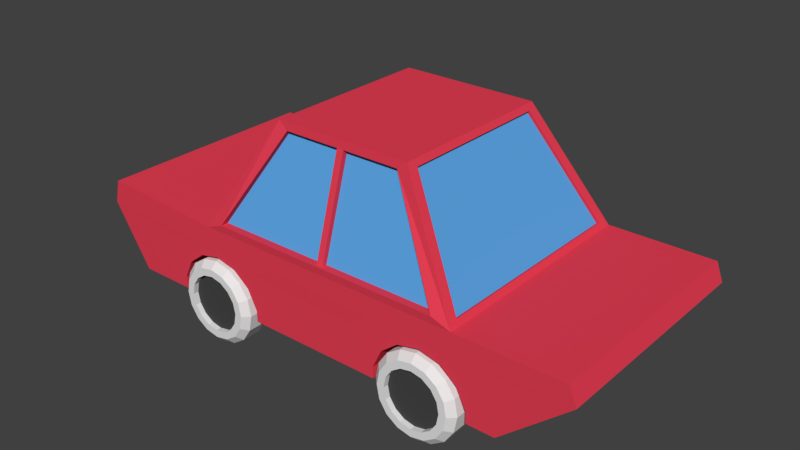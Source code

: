 # Source: car.blend  (saved by Blender 2.79.0; exported with 4.5.12 LTS)
import bpy
from mathutils import Matrix  # noqa: F401  (used for matrix-valued properties, if any)

bpy.ops.wm.read_factory_settings(use_empty=True)
scene = bpy.context.scene
scene.name = 'Scene'

# ---- collections
col_collection_1 = bpy.data.collections.new('Collection 1'); scene.collection.children.link(col_collection_1)

# ---- materials (node trees are filled in below, after node groups)
mat_material_003 = bpy.data.materials.new('Material.003')
mat_material_003.alpha_threshold = 0.0
mat_material_003.use_transparent_shadow = False
mat_material_003.roughness = 0.5
mat_material_004 = bpy.data.materials.new('Material.004')
mat_material_004.alpha_threshold = 0.0
mat_material_004.use_transparent_shadow = False
mat_material_004.diffuse_color = (0.06072, 0.06072, 0.06072, 1.0)
mat_material_004.roughness = 0.5
mat_material_001 = bpy.data.materials.new('Material.001')
mat_material_001.alpha_threshold = 0.0
mat_material_001.use_transparent_shadow = False
mat_material_001.diffuse_color = (0.8, 0.0502, 0.0886, 1.0)
mat_material_001.roughness = 0.5
mat_material_002 = bpy.data.materials.new('Material.002')
mat_material_002.alpha_threshold = 0.0
mat_material_002.use_transparent_shadow = False
mat_material_002.diffuse_color = (0.1068, 0.3856, 0.8, 1.0)
mat_material_002.roughness = 0.5
mat_material_011 = bpy.data.materials.new('Material.011')
mat_material_011.alpha_threshold = 0.0
mat_material_011.use_transparent_shadow = False
mat_material_011.roughness = 0.5
mat_material_006 = bpy.data.materials.new('Material.006')
mat_material_006.alpha_threshold = 0.0
mat_material_006.use_transparent_shadow = False
mat_material_006.roughness = 0.5
mat_material_005 = bpy.data.materials.new('Material.005')
mat_material_005.alpha_threshold = 0.0
mat_material_005.use_transparent_shadow = False
mat_material_005.diffuse_color = (0.06072, 0.06072, 0.06072, 1.0)
mat_material_005.roughness = 0.5
mat_material_010 = bpy.data.materials.new('Material.010')
mat_material_010.alpha_threshold = 0.0
mat_material_010.use_transparent_shadow = False
mat_material_010.roughness = 0.5
mat_material_009 = bpy.data.materials.new('Material.009')
mat_material_009.alpha_threshold = 0.0
mat_material_009.use_transparent_shadow = False
mat_material_009.diffuse_color = (0.06072, 0.06072, 0.06072, 1.0)
mat_material_009.roughness = 0.5
mat_material_008 = bpy.data.materials.new('Material.008')
mat_material_008.alpha_threshold = 0.0
mat_material_008.use_transparent_shadow = False
mat_material_008.roughness = 0.5
mat_material_007 = bpy.data.materials.new('Material.007')
mat_material_007.alpha_threshold = 0.0
mat_material_007.use_transparent_shadow = False
mat_material_007.diffuse_color = (0.06072, 0.06072, 0.06072, 1.0)
mat_material_007.roughness = 0.5

# ---- material node trees

# ---- world
world_world = bpy.data.worlds.new('World'); scene.world = world_world
world_world.color = (0.05088, 0.05088, 0.05088)
world_world.use_sun_shadow = False
world_world.sun_shadow_jitter_overblur = 0.0
world_world.cycles.sampling_method = 'MANUAL'

# ---- meshes
me_cylinder_004 = bpy.data.meshes.new('Cylinder.004')
me_cylinder_004.from_pydata([(0.2565, 0.6192, 0.2703), (-5.011e-08, 0.6702, 0.2703), (0.4739, 0.4739, 0.2703), (0.6192, 0.2565, 0.2703), (0.6702, 0.0, 0.2703), (0.6192, -0.2565, 0.2703), (0.4739, -0.4739, 0.2703), (0.2565, -0.6192, 0.2703), (5.109e-08, -0.6702, 0.2703), (-0.2565, -0.6192, 0.2703), (-0.4739, -0.4739, 0.2703), (-0.6192, -0.2565, 0.2703), (-0.6702, 0.0, 0.2703), (-0.6192, 0.2565, 0.2703), (-0.4739, 0.4739, 0.2703), (-0.2565, 0.6192, 0.2703), (0.2565, 0.6192, 0.1428), (-5.011e-08, 0.6702, 0.1428), (0.4739, 0.4739, 0.1428), (0.6192, 0.2565, 0.1428), (0.6702, 0.0, 0.1428), (0.6192, -0.2565, 0.1428), (0.4739, -0.4739, 0.1428), (0.2565, -0.6192, 0.1428), (5.109e-08, -0.6702, 0.1428), (-0.2565, -0.6192, 0.1428), (-0.4739, -0.4739, 0.1428), (-0.6192, -0.2565, 0.1428), (-0.6702, 0.0, 0.1428), (-0.6192, 0.2565, 0.1428), (-0.4739, 0.4739, 0.1428), (-0.2565, 0.6192, 0.1428), (-1.146e-07, 0.8464, -0.4769), (-6.24e-08, 1.0, -0.3263), (-6.24e-08, 1.0, 0.1197), (-5.668e-08, 0.8464, 0.2703), (0.3239, 0.782, -0.4769), (0.3827, 0.9239, -0.3263), (0.3239, 0.782, 0.2703), (0.3827, 0.9239, 0.1197), (0.5985, 0.5985, -0.4769), (0.7071, 0.7071, -0.3263), (0.5985, 0.5985, 0.2703), (0.7071, 0.7071, 0.1197), (0.782, 0.3239, -0.4769), (0.9239, 0.3827, -0.3263), (0.782, 0.3239, 0.2703), (0.9239, 0.3827, 0.1197), (0.8464, 0.0, -0.4769), (1.0, 0.0, -0.3263), (0.8464, 0.0, 0.2703), (1.0, 0.0, 0.1197), (0.782, -0.3239, -0.4769), (0.9239, -0.3827, -0.3263), (0.782, -0.3239, 0.2703), (0.9239, -0.3827, 0.1197), (0.5985, -0.5985, -0.4769), (0.7071, -0.7071, -0.3263), (0.5985, -0.5985, 0.2703), (0.7071, -0.7071, 0.1197), (0.3239, -0.782, -0.4769), (0.3827, -0.9239, -0.3263), (0.3239, -0.782, 0.2703), (0.3827, -0.9239, 0.1197), (8.848e-08, -0.8464, -0.4769), (8.86e-08, -1.0, -0.3263), (7.113e-08, -0.8464, 0.2703), (8.86e-08, -1.0, 0.1197), (-0.3239, -0.782, -0.4769), (-0.3827, -0.9239, -0.3263), (-0.3239, -0.782, 0.2703), (-0.3827, -0.9239, 0.1197), (-0.5985, -0.5985, -0.4769), (-0.7071, -0.7071, -0.3263), (-0.5985, -0.5985, 0.2703), (-0.7071, -0.7071, 0.1197), (-0.782, -0.3239, -0.4769), (-0.9239, -0.3827, -0.3263), (-0.782, -0.3239, 0.2703), (-0.9239, -0.3827, 0.1197), (-0.8464, 0.0, -0.4769), (-1.0, 0.0, -0.3263), (-0.8464, 0.0, 0.2703), (-1.0, 0.0, 0.1197), (-0.782, 0.3239, -0.4769), (-0.9239, 0.3827, -0.3263), (-0.782, 0.3239, 0.2703), (-0.9239, 0.3827, 0.1197), (-0.5985, 0.5985, -0.4769), (-0.7071, 0.7071, -0.3263), (-0.5985, 0.5985, 0.2703), (-0.7071, 0.7071, 0.1197), (-0.3239, 0.782, -0.4769), (-0.3827, 0.9239, -0.3263), (-0.3239, 0.782, 0.2703), (-0.3827, 0.9239, 0.1197)], [], [(93, 95, 34, 33), (42, 38, 0, 2), (46, 42, 2, 3), (50, 46, 3, 4), (54, 50, 4, 5), (58, 54, 5, 6), (62, 58, 6, 7), (66, 62, 7, 8), (70, 66, 8, 9), (74, 70, 9, 10), (78, 74, 10, 11), (82, 78, 11, 12), (86, 82, 12, 13), (90, 86, 13, 14), (53, 55, 59, 57), (94, 90, 14, 15), (38, 35, 1, 0), (33, 34, 39, 37), (11, 10, 26, 27), (73, 75, 79, 77), (45, 47, 51, 49), (65, 67, 71, 69), (35, 94, 15, 1), (85, 87, 91, 89), (57, 59, 63, 61), (77, 79, 83, 81), (37, 39, 43, 41), (49, 51, 55, 53), (69, 71, 75, 73), (89, 91, 95, 93), (41, 43, 47, 45), (61, 63, 67, 65), (81, 83, 87, 85), (16, 17, 31, 30, 29, 28, 27, 26, 25, 24, 23, 22, 21, 20, 19, 18), (4, 3, 19, 20), (12, 11, 27, 28), (5, 4, 20, 21), (13, 12, 28, 29), (6, 5, 21, 22), (14, 13, 29, 30), (7, 6, 22, 23), (15, 14, 30, 31), (8, 7, 23, 24), (0, 1, 17, 16), (1, 15, 31, 17), (9, 8, 24, 25), (2, 0, 16, 18), (10, 9, 25, 26), (3, 2, 18, 19), (33, 37, 36, 32), (39, 34, 35, 38), (37, 41, 40, 36), (43, 39, 38, 42), (41, 45, 44, 40), (47, 43, 42, 46), (45, 49, 48, 44), (51, 47, 46, 50), (49, 53, 52, 48), (55, 51, 50, 54), (53, 57, 56, 52), (59, 55, 54, 58), (57, 61, 60, 56), (63, 59, 58, 62), (61, 65, 64, 60), (67, 63, 62, 66), (65, 69, 68, 64), (71, 67, 66, 70), (69, 73, 72, 68), (75, 71, 70, 74), (73, 77, 76, 72), (79, 75, 74, 78), (77, 81, 80, 76), (83, 79, 78, 82), (81, 85, 84, 80), (87, 83, 82, 86), (85, 89, 88, 84), (91, 87, 86, 90), (89, 93, 92, 88), (95, 91, 90, 94), (93, 33, 32, 92), (34, 95, 94, 35), (32, 36, 40, 44, 48, 52, 56, 60, 64, 68, 72, 76, 80, 84, 88, 92)])
me_cylinder_004.polygons.foreach_set('material_index', [0, 0, 0, 0, 0, 0, 0, 0, 0, 0, 0, 0, 0, 0, 0, 0, 0, 0, 0, 0, 0, 0, 0, 0, 0, 0, 0, 0, 0, 0, 0, 0, 0, 1, 0, 0, 0, 0, 0, 0, 0, 0, 0, 0, 0, 0, 0, 0, 0, 0, 0, 0, 0, 0, 0, 0, 0, 0, 0, 0, 0, 0, 0, 0, 0, 0, 0, 0, 0, 0, 0, 0, 0, 0, 0, 0, 0, 0, 0, 0, 0, 0])
me_cylinder_004.materials.append(mat_material_003)
me_cylinder_004.materials.append(mat_material_004)
me_cylinder_004.use_remesh_preserve_volume = False
me_cylinder_004.use_remesh_preserve_attributes = False
me_cylinder_004.use_mirror_vertex_groups = False
me_cylinder_004.update()
me_cube_002 = bpy.data.meshes.new('Cube.002')
me_cube_002.from_pydata([(0.8174, 0.5367, 0.7534), (0.9998, 0.5367, 0.7118), (1.146, 0.5367, 0.5951), (1.227, 0.5367, 0.4266), (0.4077, 0.5367, 0.4266), (0.4889, 0.5367, 0.5951), (0.6351, 0.5367, 0.7118), (-1.183, 0.5367, 0.7534), (-1.0, 0.5367, 0.7118), (-0.854, 0.5367, 0.5951), (-0.7728, 0.5367, 0.4266), (-1.592, 0.5367, 0.4266), (-1.511, 0.5367, 0.5951), (-1.365, 0.5367, 0.7118), (-1.183, -0.6228, 0.7534), (-1.0, -0.6228, 0.7118), (-0.854, -0.6228, 0.5951), (-0.7728, -0.6228, 0.4266), (-1.592, -0.6228, 0.4266), (-1.511, -0.6228, 0.5951), (-1.365, -0.6228, 0.7118), (0.8174, -0.6228, 0.7534), (0.9998, -0.6228, 0.7118), (1.146, -0.6228, 0.5951), (1.227, -0.6228, 0.4266), (0.4077, -0.6228, 0.4266), (0.4889, -0.6228, 0.5951), (0.6351, -0.6228, 0.7118), (-2.081, -0.9914, 0.3292), (-2.081, 0.9914, 0.3292), (1.468, -0.9914, 0.3292), (1.468, 0.9914, 0.3292), (-1.249, 1.0, 1.0), (1.095, 1.0, 1.0), (1.095, -1.0, 1.0), (-1.249, -1.0, 1.0), (-0.6846, 0.7336, 1.948), (0.505, 0.7336, 1.948), (0.505, -0.7336, 1.948), (-0.6846, -0.7336, 1.948), (-1.089, 1.009, 1.065), (0.9326, 1.009, 1.065), (0.9326, -1.009, 1.065), (-1.089, -1.009, 1.065), (-0.6017, 0.7402, 1.882), (0.4239, 0.7402, 1.882), (0.4239, -0.7402, 1.882), (-0.6017, -0.7402, 1.882), (-1.089, 0.943, 1.065), (0.9326, 0.943, 1.065), (0.9326, -0.943, 1.065), (-1.089, -0.943, 1.065), (-0.6017, 0.6918, 1.882), (0.4239, 0.6918, 1.882), (0.4239, -0.6918, 1.882), (-0.6017, -0.6918, 1.882), (-1.225, 0.9187, 1.041), (-1.225, -0.9187, 1.041), (-0.7091, 0.6739, 1.907), (-0.7091, -0.6739, 1.907), (-1.186, 0.9187, 1.018), (-1.186, -0.9187, 1.018), (-0.6702, 0.6739, 1.883), (-0.6702, -0.6739, 1.883), (1.065, 0.8992, 1.048), (1.065, -0.8992, 1.048), (0.5348, 0.6596, 1.9), (0.5348, -0.6596, 1.9), (1.044, 0.8992, 1.035), (1.044, -0.8992, 1.035), (0.5137, 0.6596, 1.887), (0.5137, -0.6596, 1.887), (-0.05954, -0.7402, 1.882), (-0.1183, -0.7402, 1.882), (-0.05954, -0.6918, 1.882), (-0.1183, -0.6918, 1.882), (-0.1183, 0.7402, 1.882), (-0.05954, 0.7402, 1.882), (-0.1183, 0.6918, 1.882), (-0.05954, 0.6918, 1.882), (-0.06026, -0.9844, 1.058), (-0.1175, -0.9844, 1.058), (-0.06026, -0.92, 1.058), (-0.1175, -0.92, 1.058), (-0.1175, 0.9844, 1.058), (-0.06026, 0.9844, 1.058), (-0.1175, 0.92, 1.058), (-0.06026, 0.92, 1.058), (2.058, -0.998, 0.8437), (1.999, -1.0, 1.0), (1.999, 1.0, 1.0), (2.058, 0.998, 0.8437), (-2.354, -1.0, 1.063), (-2.405, -0.999, 0.8594), (-2.405, 0.999, 0.8594), (-2.354, 1.0, 1.063), (1.227, -0.6228, 0.3292), (1.227, -0.9926, 0.4266), (1.227, -0.9914, 0.3292), (0.4077, -0.6228, 0.3292), (0.4077, -0.9926, 0.4266), (0.4077, -0.9914, 0.3292), (1.146, -0.9948, 0.5951), (0.9998, -0.9963, 0.7118), (0.4889, -0.9948, 0.5951), (0.6351, -0.9963, 0.7118), (0.8174, -0.9968, 0.7534), (-0.7728, -0.6228, 0.3292), (-0.7728, -0.9926, 0.4266), (-0.7728, -0.9914, 0.3292), (-1.592, -0.6228, 0.3292), (-1.592, -0.9914, 0.3292), (-1.592, -0.9926, 0.4266), (-0.854, -0.9948, 0.5951), (-1.0, -0.9963, 0.7118), (-1.511, -0.9948, 0.5951), (-1.365, -0.9963, 0.7118), (-1.183, -0.9968, 0.7534), (-0.7728, 0.5367, 0.3292), (-1.592, 0.5367, 0.3292), (-1.592, 0.9914, 0.3292), (-1.592, 0.9926, 0.4266), (-1.183, 0.9968, 0.7534), (-0.7728, 0.9926, 0.4266), (-0.7728, 0.9914, 0.3292), (-1.511, 0.9948, 0.5951), (-0.854, 0.9948, 0.5951), (-1.0, 0.9963, 0.7118), (-1.365, 0.9963, 0.7118), (1.227, 0.5367, 0.3292), (0.4077, 0.5367, 0.3292), (0.4077, 0.9926, 0.4266), (0.4077, 0.9914, 0.3292), (0.8174, 0.9968, 0.7534), (1.227, 0.9926, 0.4266), (1.227, 0.9914, 0.3292), (0.4889, 0.9948, 0.5951), (1.146, 0.9948, 0.5951), (0.9998, 0.9963, 0.7118), (0.6351, 0.9963, 0.7118), (-2.354, -0.3333, 1.063), (-2.354, 0.3333, 1.063), (-2.405, 0.333, 0.8594), (-2.405, -0.333, 0.8594)], [], [(1, 2, 3, 129, 130, 4, 5, 6, 0), (8, 9, 10, 118, 119, 11, 12, 13, 7), (14, 15, 114, 117), (15, 16, 113, 114), (16, 17, 108, 113), (17, 107, 109, 108), (18, 19, 115, 112), (19, 20, 116, 115), (20, 14, 117, 116), (14, 20, 19, 18, 110, 107, 17, 16, 15), (21, 22, 103, 106), (22, 23, 102, 103), (23, 24, 97, 102), (24, 96, 98, 97), (25, 26, 104, 100), (26, 27, 105, 104), (27, 21, 106, 105), (21, 27, 26, 25, 99, 96, 24, 23, 22), (32, 95, 141, 140, 92, 35), (28, 93, 143, 142, 94, 29), (29, 120, 119, 118, 124, 132, 130, 129, 135, 31, 30, 98, 96, 99, 101, 109, 107, 110, 111, 28), (29, 94, 95, 32, 33, 90, 91, 31, 135, 134, 137, 138, 133, 139, 136, 131, 132, 124, 123, 126, 127, 122, 128, 125, 121, 120), (31, 91, 88, 30), (37, 33, 41, 45), (37, 36, 39, 38), (34, 33, 64, 65), (35, 39, 59, 57), (39, 35, 43, 47), (42, 46, 54, 50), (43, 42, 50, 51), (38, 39, 47, 73, 72, 46), (35, 34, 42, 43), (34, 38, 46, 42), (33, 32, 40, 41), (32, 36, 44, 40), (36, 37, 45, 77, 76, 44), (49, 48, 52, 78, 79, 53), (51, 50, 54, 74, 75, 55), (40, 44, 52, 48), (77, 45, 53, 79), (41, 40, 48, 49), (47, 43, 51, 55), (45, 41, 49, 53), (73, 47, 55, 75), (58, 56, 60, 62), (39, 36, 58, 59), (32, 35, 57, 56), (36, 32, 56, 58), (60, 61, 63, 62), (56, 57, 61, 60), (57, 59, 63, 61), (59, 58, 62, 63), (64, 66, 70, 68), (33, 37, 66, 64), (38, 34, 65, 67), (37, 38, 67, 66), (69, 68, 70, 71), (65, 64, 68, 69), (67, 65, 69, 71), (66, 67, 71, 70), (46, 72, 74, 54), (77, 79, 87, 85), (44, 76, 78, 52), (74, 72, 80, 82), (80, 81, 83, 82), (84, 85, 87, 86), (79, 78, 86, 87), (76, 77, 85, 84), (73, 75, 83, 81), (75, 74, 82, 83), (72, 73, 81, 80), (78, 76, 84, 86), (90, 89, 88, 91), (90, 33, 34, 89), (141, 95, 94, 142), (30, 88, 89, 34, 35, 92, 93, 28, 111, 112, 115, 116, 117, 114, 113, 108, 109, 101, 100, 104, 105, 106, 103, 102, 97, 98), (99, 25, 100, 101), (110, 18, 112, 111), (126, 9, 8, 127), (123, 10, 9, 126), (125, 12, 11, 121), (122, 7, 13, 128), (118, 10, 123, 124), (127, 8, 7, 122), (121, 11, 119, 120), (128, 13, 12, 125), (137, 2, 1, 138), (134, 3, 2, 137), (136, 5, 4, 131), (133, 0, 6, 139), (129, 3, 134, 135), (138, 1, 0, 133), (131, 4, 130, 132), (139, 6, 5, 136), (92, 140, 143, 93), (140, 141, 142, 143)])
me_cube_002.polygons.foreach_set('material_index', [0, 0, 0, 0, 0, 0, 0, 0, 0, 0, 0, 0, 0, 0, 0, 0, 0, 0, 0, 0, 0, 0, 0, 0, 0, 0, 0, 0, 0, 0, 0, 0, 0, 0, 0, 0, 1, 1, 0, 0, 0, 0, 0, 0, 0, 0, 0, 0, 1, 0, 0, 0, 0, 0, 0, 0, 1, 0, 0, 0, 0, 0, 0, 0, 0, 0, 0, 0, 0, 0, 0, 0, 0, 0, 2, 0, 0, 0, 0, 0, 0, 0, 0, 0, 0, 0, 0, 0, 0, 0, 0, 0, 0, 0, 2, 0])
me_cube_002.materials.append(mat_material_001)
me_cube_002.materials.append(mat_material_002)
me_cube_002.materials.append(mat_material_011)
me_cube_002.use_remesh_preserve_volume = False
me_cube_002.use_remesh_preserve_attributes = False
me_cube_002.use_mirror_vertex_groups = False
me_cube_002.update()
me_cylinder_005 = bpy.data.meshes.new('Cylinder.005')
me_cylinder_005.from_pydata([(0.2565, 0.6192, 0.2703), (-5.011e-08, 0.6702, 0.2703), (0.4739, 0.4739, 0.2703), (0.6192, 0.2565, 0.2703), (0.6702, 0.0, 0.2703), (0.6192, -0.2565, 0.2703), (0.4739, -0.4739, 0.2703), (0.2565, -0.6192, 0.2703), (5.109e-08, -0.6702, 0.2703), (-0.2565, -0.6192, 0.2703), (-0.4739, -0.4739, 0.2703), (-0.6192, -0.2565, 0.2703), (-0.6702, 0.0, 0.2703), (-0.6192, 0.2565, 0.2703), (-0.4739, 0.4739, 0.2703), (-0.2565, 0.6192, 0.2703), (0.2565, 0.6192, 0.1428), (-5.011e-08, 0.6702, 0.1428), (0.4739, 0.4739, 0.1428), (0.6192, 0.2565, 0.1428), (0.6702, 0.0, 0.1428), (0.6192, -0.2565, 0.1428), (0.4739, -0.4739, 0.1428), (0.2565, -0.6192, 0.1428), (5.109e-08, -0.6702, 0.1428), (-0.2565, -0.6192, 0.1428), (-0.4739, -0.4739, 0.1428), (-0.6192, -0.2565, 0.1428), (-0.6702, 0.0, 0.1428), (-0.6192, 0.2565, 0.1428), (-0.4739, 0.4739, 0.1428), (-0.2565, 0.6192, 0.1428), (-1.146e-07, 0.8464, -0.4769), (-6.24e-08, 1.0, -0.3263), (-6.24e-08, 1.0, 0.1197), (-5.668e-08, 0.8464, 0.2703), (0.3239, 0.782, -0.4769), (0.3827, 0.9239, -0.3263), (0.3239, 0.782, 0.2703), (0.3827, 0.9239, 0.1197), (0.5985, 0.5985, -0.4769), (0.7071, 0.7071, -0.3263), (0.5985, 0.5985, 0.2703), (0.7071, 0.7071, 0.1197), (0.782, 0.3239, -0.4769), (0.9239, 0.3827, -0.3263), (0.782, 0.3239, 0.2703), (0.9239, 0.3827, 0.1197), (0.8464, 0.0, -0.4769), (1.0, 0.0, -0.3263), (0.8464, 0.0, 0.2703), (1.0, 0.0, 0.1197), (0.782, -0.3239, -0.4769), (0.9239, -0.3827, -0.3263), (0.782, -0.3239, 0.2703), (0.9239, -0.3827, 0.1197), (0.5985, -0.5985, -0.4769), (0.7071, -0.7071, -0.3263), (0.5985, -0.5985, 0.2703), (0.7071, -0.7071, 0.1197), (0.3239, -0.782, -0.4769), (0.3827, -0.9239, -0.3263), (0.3239, -0.782, 0.2703), (0.3827, -0.9239, 0.1197), (8.848e-08, -0.8464, -0.4769), (8.86e-08, -1.0, -0.3263), (7.113e-08, -0.8464, 0.2703), (8.86e-08, -1.0, 0.1197), (-0.3239, -0.782, -0.4769), (-0.3827, -0.9239, -0.3263), (-0.3239, -0.782, 0.2703), (-0.3827, -0.9239, 0.1197), (-0.5985, -0.5985, -0.4769), (-0.7071, -0.7071, -0.3263), (-0.5985, -0.5985, 0.2703), (-0.7071, -0.7071, 0.1197), (-0.782, -0.3239, -0.4769), (-0.9239, -0.3827, -0.3263), (-0.782, -0.3239, 0.2703), (-0.9239, -0.3827, 0.1197), (-0.8464, 0.0, -0.4769), (-1.0, 0.0, -0.3263), (-0.8464, 0.0, 0.2703), (-1.0, 0.0, 0.1197), (-0.782, 0.3239, -0.4769), (-0.9239, 0.3827, -0.3263), (-0.782, 0.3239, 0.2703), (-0.9239, 0.3827, 0.1197), (-0.5985, 0.5985, -0.4769), (-0.7071, 0.7071, -0.3263), (-0.5985, 0.5985, 0.2703), (-0.7071, 0.7071, 0.1197), (-0.3239, 0.782, -0.4769), (-0.3827, 0.9239, -0.3263), (-0.3239, 0.782, 0.2703), (-0.3827, 0.9239, 0.1197)], [], [(93, 95, 34, 33), (42, 38, 0, 2), (46, 42, 2, 3), (50, 46, 3, 4), (54, 50, 4, 5), (58, 54, 5, 6), (62, 58, 6, 7), (66, 62, 7, 8), (70, 66, 8, 9), (74, 70, 9, 10), (78, 74, 10, 11), (82, 78, 11, 12), (86, 82, 12, 13), (90, 86, 13, 14), (53, 55, 59, 57), (94, 90, 14, 15), (38, 35, 1, 0), (33, 34, 39, 37), (11, 10, 26, 27), (73, 75, 79, 77), (45, 47, 51, 49), (65, 67, 71, 69), (35, 94, 15, 1), (85, 87, 91, 89), (57, 59, 63, 61), (77, 79, 83, 81), (37, 39, 43, 41), (49, 51, 55, 53), (69, 71, 75, 73), (89, 91, 95, 93), (41, 43, 47, 45), (61, 63, 67, 65), (81, 83, 87, 85), (16, 17, 31, 30, 29, 28, 27, 26, 25, 24, 23, 22, 21, 20, 19, 18), (4, 3, 19, 20), (12, 11, 27, 28), (5, 4, 20, 21), (13, 12, 28, 29), (6, 5, 21, 22), (14, 13, 29, 30), (7, 6, 22, 23), (15, 14, 30, 31), (8, 7, 23, 24), (0, 1, 17, 16), (1, 15, 31, 17), (9, 8, 24, 25), (2, 0, 16, 18), (10, 9, 25, 26), (3, 2, 18, 19), (33, 37, 36, 32), (39, 34, 35, 38), (37, 41, 40, 36), (43, 39, 38, 42), (41, 45, 44, 40), (47, 43, 42, 46), (45, 49, 48, 44), (51, 47, 46, 50), (49, 53, 52, 48), (55, 51, 50, 54), (53, 57, 56, 52), (59, 55, 54, 58), (57, 61, 60, 56), (63, 59, 58, 62), (61, 65, 64, 60), (67, 63, 62, 66), (65, 69, 68, 64), (71, 67, 66, 70), (69, 73, 72, 68), (75, 71, 70, 74), (73, 77, 76, 72), (79, 75, 74, 78), (77, 81, 80, 76), (83, 79, 78, 82), (81, 85, 84, 80), (87, 83, 82, 86), (85, 89, 88, 84), (91, 87, 86, 90), (89, 93, 92, 88), (95, 91, 90, 94), (93, 33, 32, 92), (34, 95, 94, 35), (32, 36, 40, 44, 48, 52, 56, 60, 64, 68, 72, 76, 80, 84, 88, 92)])
me_cylinder_005.polygons.foreach_set('material_index', [0, 0, 0, 0, 0, 0, 0, 0, 0, 0, 0, 0, 0, 0, 0, 0, 0, 0, 0, 0, 0, 0, 0, 0, 0, 0, 0, 0, 0, 0, 0, 0, 0, 1, 0, 0, 0, 0, 0, 0, 0, 0, 0, 0, 0, 0, 0, 0, 0, 0, 0, 0, 0, 0, 0, 0, 0, 0, 0, 0, 0, 0, 0, 0, 0, 0, 0, 0, 0, 0, 0, 0, 0, 0, 0, 0, 0, 0, 0, 0, 0, 0])
me_cylinder_005.materials.append(mat_material_006)
me_cylinder_005.materials.append(mat_material_005)
me_cylinder_005.use_remesh_preserve_volume = False
me_cylinder_005.use_remesh_preserve_attributes = False
me_cylinder_005.use_mirror_vertex_groups = False
me_cylinder_005.update()
me_cylinder_007 = bpy.data.meshes.new('Cylinder.007')
me_cylinder_007.from_pydata([(0.2565, 0.6192, 0.2703), (-5.011e-08, 0.6702, 0.2703), (0.4739, 0.4739, 0.2703), (0.6192, 0.2565, 0.2703), (0.6702, 0.0, 0.2703), (0.6192, -0.2565, 0.2703), (0.4739, -0.4739, 0.2703), (0.2565, -0.6192, 0.2703), (5.109e-08, -0.6702, 0.2703), (-0.2565, -0.6192, 0.2703), (-0.4739, -0.4739, 0.2703), (-0.6192, -0.2565, 0.2703), (-0.6702, 0.0, 0.2703), (-0.6192, 0.2565, 0.2703), (-0.4739, 0.4739, 0.2703), (-0.2565, 0.6192, 0.2703), (0.2565, 0.6192, 0.1428), (-5.011e-08, 0.6702, 0.1428), (0.4739, 0.4739, 0.1428), (0.6192, 0.2565, 0.1428), (0.6702, 0.0, 0.1428), (0.6192, -0.2565, 0.1428), (0.4739, -0.4739, 0.1428), (0.2565, -0.6192, 0.1428), (5.109e-08, -0.6702, 0.1428), (-0.2565, -0.6192, 0.1428), (-0.4739, -0.4739, 0.1428), (-0.6192, -0.2565, 0.1428), (-0.6702, 0.0, 0.1428), (-0.6192, 0.2565, 0.1428), (-0.4739, 0.4739, 0.1428), (-0.2565, 0.6192, 0.1428), (-1.146e-07, 0.8464, -0.4769), (-6.24e-08, 1.0, -0.3263), (-6.24e-08, 1.0, 0.1197), (-5.668e-08, 0.8464, 0.2703), (0.3239, 0.782, -0.4769), (0.3827, 0.9239, -0.3263), (0.3239, 0.782, 0.2703), (0.3827, 0.9239, 0.1197), (0.5985, 0.5985, -0.4769), (0.7071, 0.7071, -0.3263), (0.5985, 0.5985, 0.2703), (0.7071, 0.7071, 0.1197), (0.782, 0.3239, -0.4769), (0.9239, 0.3827, -0.3263), (0.782, 0.3239, 0.2703), (0.9239, 0.3827, 0.1197), (0.8464, 0.0, -0.4769), (1.0, 0.0, -0.3263), (0.8464, 0.0, 0.2703), (1.0, 0.0, 0.1197), (0.782, -0.3239, -0.4769), (0.9239, -0.3827, -0.3263), (0.782, -0.3239, 0.2703), (0.9239, -0.3827, 0.1197), (0.5985, -0.5985, -0.4769), (0.7071, -0.7071, -0.3263), (0.5985, -0.5985, 0.2703), (0.7071, -0.7071, 0.1197), (0.3239, -0.782, -0.4769), (0.3827, -0.9239, -0.3263), (0.3239, -0.782, 0.2703), (0.3827, -0.9239, 0.1197), (8.848e-08, -0.8464, -0.4769), (8.86e-08, -1.0, -0.3263), (7.113e-08, -0.8464, 0.2703), (8.86e-08, -1.0, 0.1197), (-0.3239, -0.782, -0.4769), (-0.3827, -0.9239, -0.3263), (-0.3239, -0.782, 0.2703), (-0.3827, -0.9239, 0.1197), (-0.5985, -0.5985, -0.4769), (-0.7071, -0.7071, -0.3263), (-0.5985, -0.5985, 0.2703), (-0.7071, -0.7071, 0.1197), (-0.782, -0.3239, -0.4769), (-0.9239, -0.3827, -0.3263), (-0.782, -0.3239, 0.2703), (-0.9239, -0.3827, 0.1197), (-0.8464, 0.0, -0.4769), (-1.0, 0.0, -0.3263), (-0.8464, 0.0, 0.2703), (-1.0, 0.0, 0.1197), (-0.782, 0.3239, -0.4769), (-0.9239, 0.3827, -0.3263), (-0.782, 0.3239, 0.2703), (-0.9239, 0.3827, 0.1197), (-0.5985, 0.5985, -0.4769), (-0.7071, 0.7071, -0.3263), (-0.5985, 0.5985, 0.2703), (-0.7071, 0.7071, 0.1197), (-0.3239, 0.782, -0.4769), (-0.3827, 0.9239, -0.3263), (-0.3239, 0.782, 0.2703), (-0.3827, 0.9239, 0.1197)], [], [(93, 95, 34, 33), (42, 38, 0, 2), (46, 42, 2, 3), (50, 46, 3, 4), (54, 50, 4, 5), (58, 54, 5, 6), (62, 58, 6, 7), (66, 62, 7, 8), (70, 66, 8, 9), (74, 70, 9, 10), (78, 74, 10, 11), (82, 78, 11, 12), (86, 82, 12, 13), (90, 86, 13, 14), (53, 55, 59, 57), (94, 90, 14, 15), (38, 35, 1, 0), (33, 34, 39, 37), (11, 10, 26, 27), (73, 75, 79, 77), (45, 47, 51, 49), (65, 67, 71, 69), (35, 94, 15, 1), (85, 87, 91, 89), (57, 59, 63, 61), (77, 79, 83, 81), (37, 39, 43, 41), (49, 51, 55, 53), (69, 71, 75, 73), (89, 91, 95, 93), (41, 43, 47, 45), (61, 63, 67, 65), (81, 83, 87, 85), (16, 17, 31, 30, 29, 28, 27, 26, 25, 24, 23, 22, 21, 20, 19, 18), (4, 3, 19, 20), (12, 11, 27, 28), (5, 4, 20, 21), (13, 12, 28, 29), (6, 5, 21, 22), (14, 13, 29, 30), (7, 6, 22, 23), (15, 14, 30, 31), (8, 7, 23, 24), (0, 1, 17, 16), (1, 15, 31, 17), (9, 8, 24, 25), (2, 0, 16, 18), (10, 9, 25, 26), (3, 2, 18, 19), (33, 37, 36, 32), (39, 34, 35, 38), (37, 41, 40, 36), (43, 39, 38, 42), (41, 45, 44, 40), (47, 43, 42, 46), (45, 49, 48, 44), (51, 47, 46, 50), (49, 53, 52, 48), (55, 51, 50, 54), (53, 57, 56, 52), (59, 55, 54, 58), (57, 61, 60, 56), (63, 59, 58, 62), (61, 65, 64, 60), (67, 63, 62, 66), (65, 69, 68, 64), (71, 67, 66, 70), (69, 73, 72, 68), (75, 71, 70, 74), (73, 77, 76, 72), (79, 75, 74, 78), (77, 81, 80, 76), (83, 79, 78, 82), (81, 85, 84, 80), (87, 83, 82, 86), (85, 89, 88, 84), (91, 87, 86, 90), (89, 93, 92, 88), (95, 91, 90, 94), (93, 33, 32, 92), (34, 95, 94, 35), (32, 36, 40, 44, 48, 52, 56, 60, 64, 68, 72, 76, 80, 84, 88, 92)])
me_cylinder_007.polygons.foreach_set('material_index', [0, 0, 0, 0, 0, 0, 0, 0, 0, 0, 0, 0, 0, 0, 0, 0, 0, 0, 0, 0, 0, 0, 0, 0, 0, 0, 0, 0, 0, 0, 0, 0, 0, 1, 0, 0, 0, 0, 0, 0, 0, 0, 0, 0, 0, 0, 0, 0, 0, 0, 0, 0, 0, 0, 0, 0, 0, 0, 0, 0, 0, 0, 0, 0, 0, 0, 0, 0, 0, 0, 0, 0, 0, 0, 0, 0, 0, 0, 0, 0, 0, 0])
me_cylinder_007.materials.append(mat_material_010)
me_cylinder_007.materials.append(mat_material_009)
me_cylinder_007.use_remesh_preserve_volume = False
me_cylinder_007.use_remesh_preserve_attributes = False
me_cylinder_007.use_mirror_vertex_groups = False
me_cylinder_007.update()
me_cylinder_006 = bpy.data.meshes.new('Cylinder.006')
me_cylinder_006.from_pydata([(0.2565, 0.6192, 0.2703), (-5.011e-08, 0.6702, 0.2703), (0.4739, 0.4739, 0.2703), (0.6192, 0.2565, 0.2703), (0.6702, 0.0, 0.2703), (0.6192, -0.2565, 0.2703), (0.4739, -0.4739, 0.2703), (0.2565, -0.6192, 0.2703), (5.109e-08, -0.6702, 0.2703), (-0.2565, -0.6192, 0.2703), (-0.4739, -0.4739, 0.2703), (-0.6192, -0.2565, 0.2703), (-0.6702, 0.0, 0.2703), (-0.6192, 0.2565, 0.2703), (-0.4739, 0.4739, 0.2703), (-0.2565, 0.6192, 0.2703), (0.2565, 0.6192, 0.1428), (-5.011e-08, 0.6702, 0.1428), (0.4739, 0.4739, 0.1428), (0.6192, 0.2565, 0.1428), (0.6702, 0.0, 0.1428), (0.6192, -0.2565, 0.1428), (0.4739, -0.4739, 0.1428), (0.2565, -0.6192, 0.1428), (5.109e-08, -0.6702, 0.1428), (-0.2565, -0.6192, 0.1428), (-0.4739, -0.4739, 0.1428), (-0.6192, -0.2565, 0.1428), (-0.6702, 0.0, 0.1428), (-0.6192, 0.2565, 0.1428), (-0.4739, 0.4739, 0.1428), (-0.2565, 0.6192, 0.1428), (-1.146e-07, 0.8464, -0.4769), (-6.24e-08, 1.0, -0.3263), (-6.24e-08, 1.0, 0.1197), (-5.668e-08, 0.8464, 0.2703), (0.3239, 0.782, -0.4769), (0.3827, 0.9239, -0.3263), (0.3239, 0.782, 0.2703), (0.3827, 0.9239, 0.1197), (0.5985, 0.5985, -0.4769), (0.7071, 0.7071, -0.3263), (0.5985, 0.5985, 0.2703), (0.7071, 0.7071, 0.1197), (0.782, 0.3239, -0.4769), (0.9239, 0.3827, -0.3263), (0.782, 0.3239, 0.2703), (0.9239, 0.3827, 0.1197), (0.8464, 0.0, -0.4769), (1.0, 0.0, -0.3263), (0.8464, 0.0, 0.2703), (1.0, 0.0, 0.1197), (0.782, -0.3239, -0.4769), (0.9239, -0.3827, -0.3263), (0.782, -0.3239, 0.2703), (0.9239, -0.3827, 0.1197), (0.5985, -0.5985, -0.4769), (0.7071, -0.7071, -0.3263), (0.5985, -0.5985, 0.2703), (0.7071, -0.7071, 0.1197), (0.3239, -0.782, -0.4769), (0.3827, -0.9239, -0.3263), (0.3239, -0.782, 0.2703), (0.3827, -0.9239, 0.1197), (8.848e-08, -0.8464, -0.4769), (8.86e-08, -1.0, -0.3263), (7.113e-08, -0.8464, 0.2703), (8.86e-08, -1.0, 0.1197), (-0.3239, -0.782, -0.4769), (-0.3827, -0.9239, -0.3263), (-0.3239, -0.782, 0.2703), (-0.3827, -0.9239, 0.1197), (-0.5985, -0.5985, -0.4769), (-0.7071, -0.7071, -0.3263), (-0.5985, -0.5985, 0.2703), (-0.7071, -0.7071, 0.1197), (-0.782, -0.3239, -0.4769), (-0.9239, -0.3827, -0.3263), (-0.782, -0.3239, 0.2703), (-0.9239, -0.3827, 0.1197), (-0.8464, 0.0, -0.4769), (-1.0, 0.0, -0.3263), (-0.8464, 0.0, 0.2703), (-1.0, 0.0, 0.1197), (-0.782, 0.3239, -0.4769), (-0.9239, 0.3827, -0.3263), (-0.782, 0.3239, 0.2703), (-0.9239, 0.3827, 0.1197), (-0.5985, 0.5985, -0.4769), (-0.7071, 0.7071, -0.3263), (-0.5985, 0.5985, 0.2703), (-0.7071, 0.7071, 0.1197), (-0.3239, 0.782, -0.4769), (-0.3827, 0.9239, -0.3263), (-0.3239, 0.782, 0.2703), (-0.3827, 0.9239, 0.1197)], [], [(93, 95, 34, 33), (42, 38, 0, 2), (46, 42, 2, 3), (50, 46, 3, 4), (54, 50, 4, 5), (58, 54, 5, 6), (62, 58, 6, 7), (66, 62, 7, 8), (70, 66, 8, 9), (74, 70, 9, 10), (78, 74, 10, 11), (82, 78, 11, 12), (86, 82, 12, 13), (90, 86, 13, 14), (53, 55, 59, 57), (94, 90, 14, 15), (38, 35, 1, 0), (33, 34, 39, 37), (11, 10, 26, 27), (73, 75, 79, 77), (45, 47, 51, 49), (65, 67, 71, 69), (35, 94, 15, 1), (85, 87, 91, 89), (57, 59, 63, 61), (77, 79, 83, 81), (37, 39, 43, 41), (49, 51, 55, 53), (69, 71, 75, 73), (89, 91, 95, 93), (41, 43, 47, 45), (61, 63, 67, 65), (81, 83, 87, 85), (16, 17, 31, 30, 29, 28, 27, 26, 25, 24, 23, 22, 21, 20, 19, 18), (4, 3, 19, 20), (12, 11, 27, 28), (5, 4, 20, 21), (13, 12, 28, 29), (6, 5, 21, 22), (14, 13, 29, 30), (7, 6, 22, 23), (15, 14, 30, 31), (8, 7, 23, 24), (0, 1, 17, 16), (1, 15, 31, 17), (9, 8, 24, 25), (2, 0, 16, 18), (10, 9, 25, 26), (3, 2, 18, 19), (33, 37, 36, 32), (39, 34, 35, 38), (37, 41, 40, 36), (43, 39, 38, 42), (41, 45, 44, 40), (47, 43, 42, 46), (45, 49, 48, 44), (51, 47, 46, 50), (49, 53, 52, 48), (55, 51, 50, 54), (53, 57, 56, 52), (59, 55, 54, 58), (57, 61, 60, 56), (63, 59, 58, 62), (61, 65, 64, 60), (67, 63, 62, 66), (65, 69, 68, 64), (71, 67, 66, 70), (69, 73, 72, 68), (75, 71, 70, 74), (73, 77, 76, 72), (79, 75, 74, 78), (77, 81, 80, 76), (83, 79, 78, 82), (81, 85, 84, 80), (87, 83, 82, 86), (85, 89, 88, 84), (91, 87, 86, 90), (89, 93, 92, 88), (95, 91, 90, 94), (93, 33, 32, 92), (34, 95, 94, 35), (32, 36, 40, 44, 48, 52, 56, 60, 64, 68, 72, 76, 80, 84, 88, 92)])
me_cylinder_006.polygons.foreach_set('material_index', [0, 0, 0, 0, 0, 0, 0, 0, 0, 0, 0, 0, 0, 0, 0, 0, 0, 0, 0, 0, 0, 0, 0, 0, 0, 0, 0, 0, 0, 0, 0, 0, 0, 1, 0, 0, 0, 0, 0, 0, 0, 0, 0, 0, 0, 0, 0, 0, 0, 0, 0, 0, 0, 0, 0, 0, 0, 0, 0, 0, 0, 0, 0, 0, 0, 0, 0, 0, 0, 0, 0, 0, 0, 0, 0, 0, 0, 0, 0, 0, 0, 0])
me_cylinder_006.materials.append(mat_material_008)
me_cylinder_006.materials.append(mat_material_007)
me_cylinder_006.use_remesh_preserve_volume = False
me_cylinder_006.use_remesh_preserve_attributes = False
me_cylinder_006.use_mirror_vertex_groups = False
me_cylinder_006.update()

# ---- objects
ob_cylinder = bpy.data.objects.new('Cylinder', me_cylinder_004)
ob_cube_001 = bpy.data.objects.new('Cube.001', me_cube_002)
ob_cylinder_001 = bpy.data.objects.new('Cylinder.001', me_cylinder_005)
ob_cylinder_003 = bpy.data.objects.new('Cylinder.003', me_cylinder_007)
ob_cylinder_002 = bpy.data.objects.new('Cylinder.002', me_cylinder_006)

# ---- transforms, parenting, visibility, modifiers, constraints
ob_cylinder.location = (2.581, -1.535, 0.3923)
ob_cylinder.rotation_euler = (1.571, -0.0, 0.0)
ob_cylinder.scale = (0.3626, 0.3626, 0.3626)
ob_cylinder.lineart.crease_threshold = 0.0
ob_cube_001.location = (1.772, -0.5743, 0.03439)
ob_cube_001.lineart.crease_threshold = 0.0
ob_cylinder_001.location = (0.5805, -1.535, 0.3923)
ob_cylinder_001.rotation_euler = (1.571, -0.0, 0.0)
ob_cylinder_001.scale = (0.3626, 0.3626, 0.3626)
ob_cylinder_001.lineart.crease_threshold = 0.0
ob_cylinder_003.location = (0.5805, 0.4036, 0.3923)
ob_cylinder_003.rotation_euler = (1.571, -0.0, -3.142)
ob_cylinder_003.scale = (0.3626, 0.3626, 0.3626)
ob_cylinder_003.lineart.crease_threshold = 0.0
ob_cylinder_002.location = (2.581, 0.4036, 0.3923)
ob_cylinder_002.rotation_euler = (1.571, -0.0, -3.142)
ob_cylinder_002.scale = (0.3626, 0.3626, 0.3626)
ob_cylinder_002.lineart.crease_threshold = 0.0

# ---- collection membership
col_collection_1.objects.link(ob_cylinder)
col_collection_1.objects.link(ob_cube_001)
col_collection_1.objects.link(ob_cylinder_001)
col_collection_1.objects.link(ob_cylinder_003)
col_collection_1.objects.link(ob_cylinder_002)

# ---- scene / render settings (as saved in the file)
scene.frame_start = 1; scene.frame_end = 250; scene.frame_set(1)
scene.render.engine = 'BLENDER_EEVEE_NEXT'
scene.render.resolution_percentage = 50
scene.render.dither_intensity = 0.0
scene.cycles.use_denoising = False
scene.cycles.samples = 128
scene.cycles.sampling_pattern = 'TABULATED_SOBOL'
scene.cycles.use_adaptive_sampling = False
scene.cycles.use_light_tree = False
scene.cycles.blur_glossy = 0.0
scene.cycles.sample_clamp_indirect = 0.0
scene.view_settings.view_transform = 'Standard'
bpy.context.view_layer.update()

# ---- added for rendering (the .blend has no active camera and no usable light): camera, sun
cam_auto = bpy.data.cameras.new('AutoCamera')
cam_auto.lens = 50.0
cam_auto.sensor_width = 36.0
cam_auto.clip_end = 1000.0
ob_auto_camera = bpy.data.objects.new('AutoCamera', cam_auto)
scene.collection.objects.link(ob_auto_camera)
ob_auto_camera.location = (6.51854, -6.47044, 4.94233)
ob_auto_camera.rotation_euler = (1.09748, -7.21219e-08, 0.694738)
scene.camera = ob_auto_camera
light_auto_sun = bpy.data.lights.new('AutoSun', 'SUN')
light_auto_sun.energy = 3.0
light_auto_sun.angle = 0.0523599
ob_auto_sun = bpy.data.objects.new('AutoSun', light_auto_sun)
scene.collection.objects.link(ob_auto_sun)
ob_auto_sun.rotation_euler = (0.872665, 0.174533, 0.523599)
bpy.context.view_layer.update()
